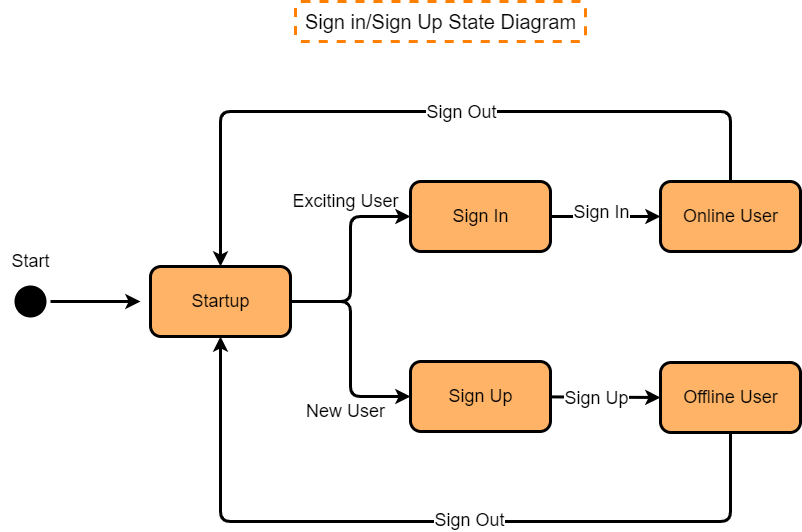

The diagram above was exported from draw.io. Its source (the exported page's mxGraphModel, read from the mxfile embedded in the PNG):
<mxGraphModel dx="1834" dy="1634" grid="1" gridSize="10" guides="1" tooltips="1" connect="1" arrows="1" fold="1" page="1" pageScale="1" pageWidth="1100" pageHeight="850" background="#ffffff" math="0" shadow="0">
  <root>
    <mxCell id="0" />
    <mxCell id="1" parent="0" />
    <mxCell id="45" style="edgeStyle=orthogonalEdgeStyle;html=1;entryX=0;entryY=0.5;entryDx=0;entryDy=0;strokeWidth=3;fontSize=16;" edge="1" parent="1" target="33">
      <mxGeometry relative="1" as="geometry">
        <mxPoint x="440" y="280" as="sourcePoint" />
        <Array as="points">
          <mxPoint x="440" y="330" />
          <mxPoint x="280" y="330" />
          <mxPoint x="280" y="680" />
        </Array>
      </mxGeometry>
    </mxCell>
    <mxCell id="47" value="Oflline More Than&lt;br&gt;X Days" style="edgeLabel;html=1;align=center;verticalAlign=middle;resizable=0;points=[];fontSize=16;" vertex="1" connectable="0" parent="45">
      <mxGeometry x="0.0645" y="2" relative="1" as="geometry">
        <mxPoint y="133" as="offset" />
      </mxGeometry>
    </mxCell>
    <mxCell id="6" style="edgeStyle=none;html=1;entryX=0;entryY=0.5;entryDx=0;entryDy=0;fontSize=16;strokeWidth=3;" edge="1" parent="1" source="3">
      <mxGeometry relative="1" as="geometry">
        <mxPoint x="370" y="260" as="targetPoint" />
      </mxGeometry>
    </mxCell>
    <mxCell id="3" value="Sts" style="ellipse;html=1;shape=startState;fillColor=#000000;strokeColor=none;strokeWidth=5;" vertex="1" parent="1">
      <mxGeometry x="240" y="240" width="40" height="40" as="geometry" />
    </mxCell>
    <mxCell id="5" value="&lt;span style=&quot;font-size: 20px;&quot;&gt;Sign in/Sign Up State Diagram&lt;br&gt;&lt;/span&gt;" style="text;html=1;align=center;verticalAlign=middle;resizable=0;points=[];autosize=1;strokeColor=#FF8000;fillColor=none;dashed=1;rounded=1;strokeWidth=3;" vertex="1" parent="1">
      <mxGeometry x="525" y="-40" width="290" height="40" as="geometry" />
    </mxCell>
    <mxCell id="54" value="&lt;font style=&quot;font-size: 18px;&quot;&gt;Start&lt;/font&gt;" style="text;html=1;align=center;verticalAlign=middle;resizable=0;points=[];autosize=1;strokeColor=none;fillColor=none;fontSize=14;" vertex="1" parent="1">
      <mxGeometry x="230" y="200" width="60" height="40" as="geometry" />
    </mxCell>
    <mxCell id="60" style="edgeStyle=orthogonalEdgeStyle;html=1;entryX=0;entryY=0.5;entryDx=0;entryDy=0;strokeWidth=3;fontSize=18;" edge="1" parent="1" source="55" target="58">
      <mxGeometry relative="1" as="geometry" />
    </mxCell>
    <mxCell id="61" style="edgeStyle=orthogonalEdgeStyle;html=1;exitX=1;exitY=0.5;exitDx=0;exitDy=0;entryX=0;entryY=0.5;entryDx=0;entryDy=0;strokeWidth=3;fontSize=18;" edge="1" parent="1" source="55" target="59">
      <mxGeometry relative="1" as="geometry" />
    </mxCell>
    <mxCell id="55" value="Startup" style="html=1;dashed=0;whitespace=wrap;rounded=1;strokeColor=default;strokeWidth=3;fontSize=18;fillColor=#FFB366;glass=0;" vertex="1" parent="1">
      <mxGeometry x="380" y="225" width="140" height="70" as="geometry" />
    </mxCell>
    <mxCell id="65" style="edgeStyle=orthogonalEdgeStyle;html=1;exitX=1;exitY=0.5;exitDx=0;exitDy=0;entryX=0;entryY=0.5;entryDx=0;entryDy=0;strokeWidth=3;fontSize=18;" edge="1" parent="1" source="58" target="64">
      <mxGeometry relative="1" as="geometry" />
    </mxCell>
    <mxCell id="66" value="Sign In" style="edgeLabel;html=1;align=center;verticalAlign=middle;resizable=0;points=[];fontSize=18;" vertex="1" connectable="0" parent="65">
      <mxGeometry x="0.2118" y="5" relative="1" as="geometry">
        <mxPoint x="-17" as="offset" />
      </mxGeometry>
    </mxCell>
    <mxCell id="58" value="Sign In" style="html=1;dashed=0;whitespace=wrap;rounded=1;strokeColor=default;strokeWidth=3;fontSize=18;fillColor=#FFB366;glass=0;" vertex="1" parent="1">
      <mxGeometry x="640" y="140" width="140" height="70" as="geometry" />
    </mxCell>
    <mxCell id="68" style="html=1;entryX=0;entryY=0.5;entryDx=0;entryDy=0;strokeWidth=3;fontSize=18;" edge="1" parent="1" source="59" target="67">
      <mxGeometry relative="1" as="geometry" />
    </mxCell>
    <mxCell id="69" value="Sign Up" style="edgeLabel;html=1;align=center;verticalAlign=middle;resizable=0;points=[];fontSize=18;" vertex="1" connectable="0" parent="68">
      <mxGeometry x="-0.5302" y="-1" relative="1" as="geometry">
        <mxPoint x="20" as="offset" />
      </mxGeometry>
    </mxCell>
    <mxCell id="59" value="Sign Up" style="html=1;dashed=0;whitespace=wrap;rounded=1;strokeColor=default;strokeWidth=3;fontSize=18;fillColor=#FFB366;glass=0;" vertex="1" parent="1">
      <mxGeometry x="640" y="320" width="140" height="70" as="geometry" />
    </mxCell>
    <mxCell id="62" value="&lt;span style=&quot;font-weight: normal;&quot;&gt;New User&lt;/span&gt;" style="text;html=1;align=center;verticalAlign=middle;resizable=0;points=[];autosize=1;strokeColor=none;fillColor=none;fontSize=18;fontStyle=1" vertex="1" parent="1">
      <mxGeometry x="525" y="350" width="100" height="40" as="geometry" />
    </mxCell>
    <mxCell id="63" value="&lt;span style=&quot;font-weight: 400;&quot;&gt;Exciting User&lt;/span&gt;" style="text;html=1;align=center;verticalAlign=middle;resizable=0;points=[];autosize=1;strokeColor=none;fillColor=none;fontSize=18;fontStyle=1" vertex="1" parent="1">
      <mxGeometry x="510" y="140" width="130" height="40" as="geometry" />
    </mxCell>
    <mxCell id="70" style="edgeStyle=orthogonalEdgeStyle;html=1;exitX=0.5;exitY=0;exitDx=0;exitDy=0;strokeWidth=3;fontSize=18;entryX=0.5;entryY=0;entryDx=0;entryDy=0;" edge="1" parent="1" source="64" target="55">
      <mxGeometry relative="1" as="geometry">
        <mxPoint x="540" y="70" as="targetPoint" />
        <Array as="points">
          <mxPoint x="960" y="70" />
          <mxPoint x="450" y="70" />
        </Array>
      </mxGeometry>
    </mxCell>
    <mxCell id="72" value="Sign Out" style="edgeLabel;html=1;align=center;verticalAlign=middle;resizable=0;points=[];fontSize=18;" vertex="1" connectable="0" parent="70">
      <mxGeometry x="0.0113" y="6" relative="1" as="geometry">
        <mxPoint x="32" y="-6" as="offset" />
      </mxGeometry>
    </mxCell>
    <mxCell id="64" value="Online User" style="html=1;dashed=0;whitespace=wrap;rounded=1;strokeColor=default;strokeWidth=3;fontSize=18;fillColor=#FFB366;glass=0;" vertex="1" parent="1">
      <mxGeometry x="890" y="140" width="140" height="70" as="geometry" />
    </mxCell>
    <mxCell id="71" style="edgeStyle=orthogonalEdgeStyle;html=1;entryX=0.5;entryY=1;entryDx=0;entryDy=0;strokeWidth=3;fontSize=18;" edge="1" parent="1" source="67" target="55">
      <mxGeometry relative="1" as="geometry">
        <Array as="points">
          <mxPoint x="960" y="480" />
          <mxPoint x="450" y="480" />
        </Array>
      </mxGeometry>
    </mxCell>
    <mxCell id="73" value="Sign Out" style="edgeLabel;html=1;align=center;verticalAlign=middle;resizable=0;points=[];fontSize=18;" vertex="1" connectable="0" parent="71">
      <mxGeometry x="-0.0755" y="5" relative="1" as="geometry">
        <mxPoint x="12" y="-7" as="offset" />
      </mxGeometry>
    </mxCell>
    <mxCell id="67" value="Offline User" style="html=1;dashed=0;whitespace=wrap;rounded=1;strokeColor=default;strokeWidth=3;fontSize=18;fillColor=#FFB366;glass=0;" vertex="1" parent="1">
      <mxGeometry x="890" y="321" width="140" height="70" as="geometry" />
    </mxCell>
  </root>
</mxGraphModel>